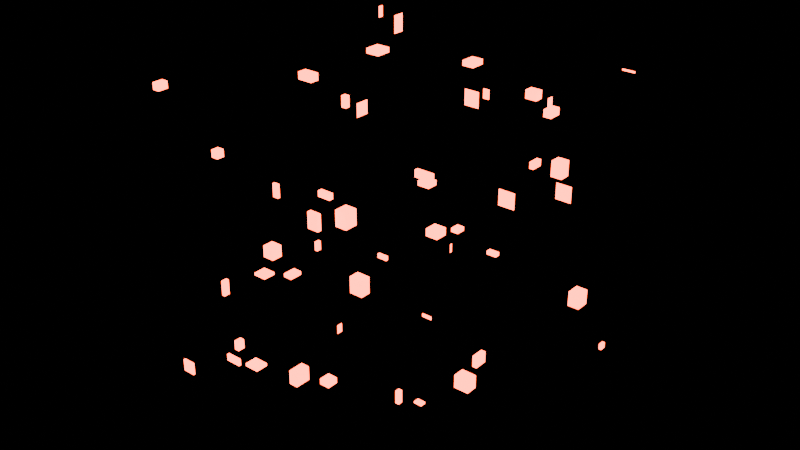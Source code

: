 # Source: GN_Example_6.blend  (saved by Blender 4.0.36; exported with 4.5.12 LTS)
import bpy
from mathutils import Matrix  # noqa: F401  (used for matrix-valued properties, if any)

bpy.ops.wm.read_factory_settings(use_empty=True)
scene = bpy.context.scene
scene.name = 'Scene'

# ---- collections
col_camera_and_lights = bpy.data.collections.new('Camera and Lights'); scene.collection.children.link(col_camera_and_lights)
col_objects = bpy.data.collections.new('Objects'); scene.collection.children.link(col_objects)

# ---- materials (node trees are filled in below, after node groups)
mat_material = bpy.data.materials.new('Material')
mat_material.alpha_threshold = 0.0
mat_material.use_transparent_shadow = False
mat_material.roughness = 0.5
mat_material.line_color = (0.0, 0.0, 0.0, 1.0)

# ---- node groups
ng_geometry_nodes_001 = bpy.data.node_groups.new('Geometry Nodes.001', 'GeometryNodeTree')
_s = ng_geometry_nodes_001.interface.new_socket(name='Geometry', in_out='OUTPUT', socket_type='NodeSocketGeometry')
_s = ng_geometry_nodes_001.interface.new_socket(name='Geometry', in_out='INPUT', socket_type='NodeSocketGeometry')
ng_geometry_nodes_001.is_modifier = True
_N = ng_geometry_nodes_001.nodes; _L = ng_geometry_nodes_001.links
n0 = _N.new('NodeFrame'); n0.name = 'Frame'; n0.location = (-273, 139)
n0.label = 'Frame pavyzdys'
n0.width = 424
n0.shrink = False
n0.label_size = 16
n1 = _N.new('NodeFrame'); n1.name = 'Frame.001'; n1.location = (440, -104)
n1.label = 'Reroute pavyzdys'
n1.width = 245
n1.shrink = False
n2 = _N.new('NodeGroupInput'); n2.name = 'Group Input'; n2.location = (-525, -37)
n3 = _N.new('GeometryNodeMeshIcoSphere'); n3.name = 'Ico Sphere'; n3.location = (-517, 119)
n3.inputs[0].default_value = 1.2
n4 = _N.new('GeometryNodeMeshBoolean'); n4.name = 'Mesh Boolean'; n4.location = (30, -55)
n4.operation = 'UNION'
n4.solver = 'EXACT'
n5 = _N.new('GeometryNodeTriangulate'); n5.name = 'Triangulate'; n5.location = (250, -56)
n5.quad_method = 'BEAUTY'
n6 = _N.new('ShaderNodeVectorMath'); n6.name = 'Vector Math'; n6.location = (-17, -154)
n6.inputs[1].default_value = (5.0, 5.0, 5.0)
n7 = _N.new('GeometryNodeInputPosition'); n7.name = 'Position'; n7.location = (-236, -206)
n8 = _N.new('NodeReroute'); n8.name = 'Reroute'; n8.location = (121, -102)
n8.width = 16
n8.socket_idname = 'NodeSocketGeometry'
n9 = _N.new('GeometryNodeSetPosition'); n9.name = 'Set Position'; n9.location = (281, 87)
n10 = _N.new('GeometryNodeInstanceOnPoints'); n10.name = 'Instance on Points'; n10.location = (1056, -21)
n11 = _N.new('GeometryNodeMeshToPoints'); n11.name = 'Mesh to Points'; n11.location = (616, 161)
n11.inputs[3].default_value = 1.0
n12 = _N.new('GeometryNodeCurveArc'); n12.name = 'Arc'; n12.location = (1150, -400)
n13 = _N.new('GeometryNodeCurveToMesh'); n13.name = 'Curve to Mesh'; n13.location = (1458, -242)
n14 = _N.new('NodeGroupOutput'); n14.name = 'Group Output'; n14.location = (1917, -132)
n15 = _N.new('GeometryNodeRealizeInstances'); n15.name = 'Realize Instances'; n15.location = (1465, -136)
n16 = _N.new('FunctionNodeRandomValue'); n16.name = 'Random Value'; n16.location = (880, -240)
n16.data_type = 'FLOAT_VECTOR'
n16.inputs[8].default_value = 21
n17 = _N.new('GeometryNodeMeshCube'); n17.name = 'Cube'; n17.location = (719, -91)
n17.width = 137
n17.inputs[0].default_value = (0.2, 0.2, 0.2)
n18 = _N.new('GeometryNodeSetMaterial'); n18.name = 'Set Material'; n18.location = (1729, -133)
n18.inputs[2].default_value = mat_material
n4.parent = n0
n5.parent = n0
n8.parent = n1
_L.new(n4.outputs[0], n5.inputs[0])
_L.new(n3.outputs[0], n4.inputs[1])
_L.new(n2.outputs[0], n4.inputs[1])
_L.new(n5.outputs[0], n9.inputs[0])
_L.new(n6.outputs[0], n9.inputs[3])
_L.new(n7.outputs[0], n6.inputs[0])
_L.new(n9.outputs[0], n8.inputs[0])
_L.new(n8.outputs[0], n11.inputs[0])
_L.new(n17.outputs[0], n10.inputs[2])
_L.new(n10.outputs[0], n15.inputs[0])
_L.new(n11.outputs[0], n10.inputs[0])
_L.new(n12.outputs[0], n13.inputs[0])
_L.new(n16.outputs[0], n10.inputs[6])
_L.new(n18.outputs[0], n14.inputs[0])
_L.new(n15.outputs[0], n18.inputs[0])
n14.is_active_output = True

# ---- material node trees
mat_material.use_nodes = True; mat_material.node_tree.nodes.clear()
_N = mat_material.node_tree.nodes; _L = mat_material.node_tree.links
n0 = _N.new('ShaderNodeOutputMaterial'); n0.name = 'Material Output'; n0.location = (300, 300)
n1 = _N.new('ShaderNodeBsdfPrincipled'); n1.name = 'Principled BSDF'; n1.location = (10, 300)
n1.inputs[3].default_value = 1.45
n1.inputs[27].default_value = (1.0, 0.07962, 0.0277, 1.0)
n1.inputs[28].default_value = 10.0
_L.new(n1.outputs[0], n0.inputs[0])
n0.is_active_output = True

# ---- world
world_world = bpy.data.worlds.new('World'); scene.world = world_world
world_world.use_nodes = True; world_world.node_tree.nodes.clear()
_N = world_world.node_tree.nodes; _L = world_world.node_tree.links
n0 = _N.new('ShaderNodeOutputWorld'); n0.name = 'World Output'; n0.location = (300, 300)
n1 = _N.new('ShaderNodeBackground'); n1.name = 'Background'; n1.location = (10, 300)
n1.inputs[0].default_value = (0.05088, 0.05088, 0.05088, 1.0)
n1.inputs[1].default_value = 5.96e-08
_L.new(n1.outputs[0], n0.inputs[0])
n0.is_active_output = True
world_world.color = (0.05088, 0.05088, 0.05088)
world_world.use_sun_shadow = False
world_world.sun_shadow_jitter_overblur = 0.0

# ---- meshes
me_cube = bpy.data.meshes.new('Cube')
me_cube.from_pydata([(0.8968, 0.8968, 0.8968), (0.8968, 0.8968, -0.8968), (0.8968, -0.8968, 0.8968), (0.8968, -0.8968, -0.8968), (-0.8968, 0.8968, 0.8968), (-0.8968, 0.8968, -0.8968), (-0.8968, -0.8968, 0.8968), (-0.8968, -0.8968, -0.8968)], [], [(0, 4, 6, 2), (3, 2, 6, 7), (7, 6, 4, 5), (5, 1, 3, 7), (1, 0, 2, 3), (5, 4, 0, 1)])
_uv = me_cube.uv_layers.new(name='UVMap')
_uv.uv.foreach_set('vector', [0.625, 0.5, 0.875, 0.5, 0.875, 0.75, 0.625, 0.75, 0.375, 0.75, 0.625, 0.75, 0.625, 1.0, 0.375, 1.0, 0.375, 0.0, 0.625, 0.0, 0.625, 0.25, 0.375, 0.25, 0.125, 0.5, 0.375, 0.5, 0.375, 0.75, 0.125, 0.75, 0.375, 0.5, 0.625, 0.5, 0.625, 0.75, 0.375, 0.75, 0.375, 0.25, 0.625, 0.25, 0.625, 0.5, 0.375, 0.5])
me_cube.materials.append(mat_material)
me_cube.use_mirror_vertex_groups = False
me_cube.update()

# ---- objects
ob_cube = bpy.data.objects.new('Cube', me_cube)

# ---- transforms, parenting, visibility, modifiers, constraints
ob_cube.location = (0.0, 0.0, 0.0)
ob_cube.lock_rotations_4d = False
ob_cube.empty_display_type = 'ARROWS'
ob_cube.lineart.crease_threshold = 0.0
_m = ob_cube.modifiers.new('GeometryNodes', 'NODES')
_m.node_group = ng_geometry_nodes_001

# ---- collection membership
col_objects.objects.link(ob_cube)

# ---- scene / render settings (as saved in the file)
scene.frame_start = 1; scene.frame_end = 24; scene.frame_set(21)
scene.render.engine = 'BLENDER_EEVEE_NEXT'
scene.cycles.sampling_pattern = 'TABULATED_SOBOL'
bpy.context.view_layer.update()

# ---- added for rendering (the .blend has no active camera): camera
cam_auto = bpy.data.cameras.new('AutoCamera')
cam_auto.lens = 50.0
cam_auto.sensor_width = 36.0
cam_auto.clip_end = 1000.0
ob_auto_camera = bpy.data.objects.new('AutoCamera', cam_auto)
scene.collection.objects.link(ob_auto_camera)
ob_auto_camera.location = (12.3064, -3.74236, 10.8466)
ob_auto_camera.rotation_euler = (1.09748, -7.21219e-08, 0.694738)
scene.camera = ob_auto_camera
bpy.context.view_layer.update()

